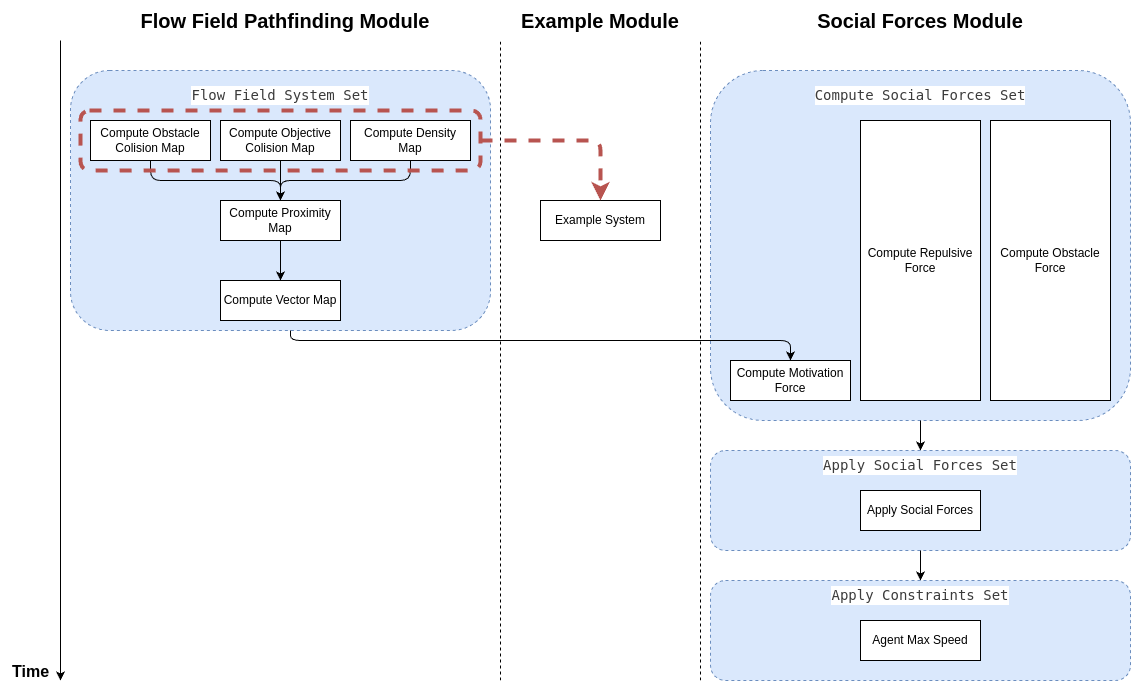

The diagram above was exported from draw.io. Its source (the exported page's mxGraphModel, read from the mxfile embedded in the PNG):
<mxGraphModel dx="1333" dy="809" grid="1" gridSize="10" guides="1" tooltips="1" connect="1" arrows="1" fold="1" page="1" pageScale="1" pageWidth="850" pageHeight="1100" math="0" shadow="0">
  <root>
    <mxCell id="0" />
    <mxCell id="1" parent="0" />
    <mxCell id="35" value="" style="rounded=1;whiteSpace=wrap;html=1;fillColor=#dae8fc;dashed=1;strokeColor=#6c8ebf;" parent="1" vertex="1">
      <mxGeometry x="740" y="620" width="420" height="100" as="geometry" />
    </mxCell>
    <mxCell id="28" value="" style="rounded=1;whiteSpace=wrap;html=1;fillColor=#dae8fc;dashed=1;strokeColor=#6c8ebf;" parent="1" vertex="1">
      <mxGeometry x="740" y="490" width="420" height="100" as="geometry" />
    </mxCell>
    <mxCell id="26" value="" style="rounded=1;whiteSpace=wrap;html=1;dashed=1;fillColor=#dae8fc;strokeColor=#6c8ebf;" parent="1" vertex="1">
      <mxGeometry x="740" y="110" width="420" height="350" as="geometry" />
    </mxCell>
    <mxCell id="24" value="" style="rounded=1;whiteSpace=wrap;html=1;dashed=1;fillColor=#dae8fc;strokeColor=#6c8ebf;" parent="1" vertex="1">
      <mxGeometry x="100" y="110" width="420" height="260" as="geometry" />
    </mxCell>
    <mxCell id="38" style="edgeStyle=none;html=1;" parent="1" source="28" target="35" edge="1">
      <mxGeometry relative="1" as="geometry" />
    </mxCell>
    <mxCell id="32" style="edgeStyle=none;html=1;" parent="1" source="26" target="28" edge="1">
      <mxGeometry relative="1" as="geometry" />
    </mxCell>
    <mxCell id="3" value="" style="endArrow=none;dashed=1;html=1;" parent="1" edge="1">
      <mxGeometry width="50" height="50" relative="1" as="geometry">
        <mxPoint x="730" y="720" as="sourcePoint" />
        <mxPoint x="730" y="80" as="targetPoint" />
      </mxGeometry>
    </mxCell>
    <mxCell id="8" value="&lt;font style=&quot;font-size: 20px;&quot;&gt;&lt;b&gt;Flow Field Pathfinding Module&lt;/b&gt;&lt;/font&gt;" style="text;html=1;align=center;verticalAlign=middle;whiteSpace=wrap;rounded=0;" parent="1" vertex="1">
      <mxGeometry x="120" y="40" width="390" height="40" as="geometry" />
    </mxCell>
    <mxCell id="66" style="edgeStyle=orthogonalEdgeStyle;html=1;" edge="1" parent="1" source="9" target="12">
      <mxGeometry relative="1" as="geometry">
        <Array as="points">
          <mxPoint x="180" y="220" />
          <mxPoint x="310" y="220" />
        </Array>
      </mxGeometry>
    </mxCell>
    <mxCell id="9" value="Compute Obstacle Colision Map" style="rounded=0;whiteSpace=wrap;html=1;" parent="1" vertex="1">
      <mxGeometry x="120" y="160" width="120" height="40" as="geometry" />
    </mxCell>
    <mxCell id="16" style="edgeStyle=orthogonalEdgeStyle;html=1;" parent="1" source="10" target="12" edge="1">
      <mxGeometry relative="1" as="geometry" />
    </mxCell>
    <mxCell id="10" value="Compute Objective Colision Map" style="rounded=0;whiteSpace=wrap;html=1;" parent="1" vertex="1">
      <mxGeometry x="250" y="160" width="120" height="40" as="geometry" />
    </mxCell>
    <mxCell id="65" style="edgeStyle=orthogonalEdgeStyle;html=1;" edge="1" parent="1" source="11" target="12">
      <mxGeometry relative="1" as="geometry">
        <Array as="points">
          <mxPoint x="440" y="220" />
          <mxPoint x="310" y="220" />
        </Array>
      </mxGeometry>
    </mxCell>
    <mxCell id="11" value="Compute Density Map" style="rounded=0;whiteSpace=wrap;html=1;" parent="1" vertex="1">
      <mxGeometry x="380" y="160" width="120" height="40" as="geometry" />
    </mxCell>
    <mxCell id="18" style="edgeStyle=none;html=1;" parent="1" source="12" target="13" edge="1">
      <mxGeometry relative="1" as="geometry" />
    </mxCell>
    <mxCell id="12" value="Compute Proximity Map" style="rounded=0;whiteSpace=wrap;html=1;" parent="1" vertex="1">
      <mxGeometry x="250" y="240" width="120" height="40" as="geometry" />
    </mxCell>
    <mxCell id="23" style="edgeStyle=orthogonalEdgeStyle;html=1;" parent="1" source="24" target="20" edge="1">
      <mxGeometry relative="1" as="geometry">
        <Array as="points">
          <mxPoint x="320" y="380" />
          <mxPoint x="820" y="380" />
        </Array>
      </mxGeometry>
    </mxCell>
    <mxCell id="13" value="Compute Vector Map" style="rounded=0;whiteSpace=wrap;html=1;" parent="1" vertex="1">
      <mxGeometry x="250" y="320" width="120" height="40" as="geometry" />
    </mxCell>
    <mxCell id="20" value="Compute Motivation Force" style="rounded=0;whiteSpace=wrap;html=1;" parent="1" vertex="1">
      <mxGeometry x="760" y="400" width="120" height="40" as="geometry" />
    </mxCell>
    <mxCell id="21" value="Compute Repulsive Force" style="rounded=0;whiteSpace=wrap;html=1;" parent="1" vertex="1">
      <mxGeometry x="890" y="160" width="120" height="280" as="geometry" />
    </mxCell>
    <mxCell id="22" value="Compute Obstacle Force" style="rounded=0;whiteSpace=wrap;html=1;gradientColor=none;" parent="1" vertex="1">
      <mxGeometry x="1020" y="160" width="120" height="280" as="geometry" />
    </mxCell>
    <mxCell id="25" value="&lt;div style=&quot;color: rgb(59, 59, 59); background-color: rgb(255, 255, 255); font-family: &amp;quot;Droid Sans Mono&amp;quot;, &amp;quot;monospace&amp;quot;, monospace; font-size: 14px; line-height: 19px; white-space: pre;&quot;&gt;&lt;span style=&quot;color: rgb(59, 59, 59);&quot;&gt;Flow Field System Set&lt;/span&gt;&lt;/div&gt;" style="text;html=1;align=center;verticalAlign=middle;whiteSpace=wrap;rounded=0;" parent="1" vertex="1">
      <mxGeometry x="110" y="120" width="400" height="30" as="geometry" />
    </mxCell>
    <mxCell id="29" value="Apply Social Forces" style="rounded=0;whiteSpace=wrap;html=1;" parent="1" vertex="1">
      <mxGeometry x="890" y="530" width="120" height="40" as="geometry" />
    </mxCell>
    <mxCell id="33" value="&lt;div style=&quot;color: rgb(59, 59, 59); background-color: rgb(255, 255, 255); font-family: &amp;quot;Droid Sans Mono&amp;quot;, &amp;quot;monospace&amp;quot;, monospace; font-size: 14px; line-height: 19px; white-space: pre;&quot;&gt;&lt;span style=&quot;color: rgb(59, 59, 59);&quot;&gt;Compute Social Forces Set&lt;/span&gt;&lt;/div&gt;" style="text;html=1;align=center;verticalAlign=middle;whiteSpace=wrap;rounded=0;" parent="1" vertex="1">
      <mxGeometry x="740" y="120" width="420" height="30" as="geometry" />
    </mxCell>
    <mxCell id="34" value="&lt;div style=&quot;color: rgb(59, 59, 59); background-color: rgb(255, 255, 255); font-family: &amp;quot;Droid Sans Mono&amp;quot;, &amp;quot;monospace&amp;quot;, monospace; font-size: 14px; line-height: 19px; white-space: pre;&quot;&gt;&lt;span style=&quot;color: rgb(59, 59, 59);&quot;&gt;Apply Social Forces Set&lt;/span&gt;&lt;/div&gt;" style="text;html=1;align=center;verticalAlign=middle;whiteSpace=wrap;rounded=0;" parent="1" vertex="1">
      <mxGeometry x="740" y="490" width="420" height="30" as="geometry" />
    </mxCell>
    <mxCell id="36" value="Agent Max Speed" style="rounded=0;whiteSpace=wrap;html=1;" parent="1" vertex="1">
      <mxGeometry x="890" y="660" width="120" height="40" as="geometry" />
    </mxCell>
    <mxCell id="37" value="&lt;div style=&quot;color: rgb(59, 59, 59); background-color: rgb(255, 255, 255); font-family: &amp;quot;Droid Sans Mono&amp;quot;, &amp;quot;monospace&amp;quot;, monospace; font-size: 14px; line-height: 19px; white-space: pre;&quot;&gt;&lt;span style=&quot;color: rgb(59, 59, 59);&quot;&gt;Apply Constraints Set&lt;/span&gt;&lt;/div&gt;" style="text;html=1;align=center;verticalAlign=middle;whiteSpace=wrap;rounded=0;" parent="1" vertex="1">
      <mxGeometry x="740" y="620" width="420" height="30" as="geometry" />
    </mxCell>
    <mxCell id="39" value="&lt;font style=&quot;font-size: 20px;&quot;&gt;&lt;b&gt;Social Forces Module&lt;/b&gt;&lt;/font&gt;" style="text;html=1;align=center;verticalAlign=middle;whiteSpace=wrap;rounded=0;" parent="1" vertex="1">
      <mxGeometry x="730" y="40" width="440" height="40" as="geometry" />
    </mxCell>
    <mxCell id="52" value="" style="group" parent="1" vertex="1" connectable="0">
      <mxGeometry x="30" y="80" width="60" height="640" as="geometry" />
    </mxCell>
    <mxCell id="50" value="" style="endArrow=classic;html=1;" parent="52" edge="1">
      <mxGeometry width="50" height="50" relative="1" as="geometry">
        <mxPoint x="60" as="sourcePoint" />
        <mxPoint x="60" y="640" as="targetPoint" />
      </mxGeometry>
    </mxCell>
    <mxCell id="51" value="Time" style="text;html=1;align=center;verticalAlign=middle;resizable=0;points=[];autosize=1;strokeColor=none;fillColor=none;fontSize=16;fontStyle=1;rotation=0;" parent="52" vertex="1">
      <mxGeometry y="616" width="60" height="30" as="geometry" />
    </mxCell>
    <mxCell id="53" value="&lt;font style=&quot;font-size: 20px;&quot;&gt;&lt;b&gt;Example Module&lt;/b&gt;&lt;/font&gt;" style="text;html=1;align=center;verticalAlign=middle;whiteSpace=wrap;rounded=0;" vertex="1" parent="1">
      <mxGeometry x="530" y="40" width="200" height="40" as="geometry" />
    </mxCell>
    <mxCell id="57" value="" style="endArrow=none;dashed=1;html=1;" edge="1" parent="1">
      <mxGeometry width="50" height="50" relative="1" as="geometry">
        <mxPoint x="530" y="720" as="sourcePoint" />
        <mxPoint x="530" y="80" as="targetPoint" />
      </mxGeometry>
    </mxCell>
    <mxCell id="58" value="" style="rounded=1;whiteSpace=wrap;html=1;fillColor=none;strokeColor=#b85450;dashed=1;strokeWidth=4;" vertex="1" parent="1">
      <mxGeometry x="110" y="150" width="400" height="60" as="geometry" />
    </mxCell>
    <mxCell id="61" value="Example System" style="rounded=0;whiteSpace=wrap;html=1;" vertex="1" parent="1">
      <mxGeometry x="570" y="240" width="120" height="40" as="geometry" />
    </mxCell>
    <mxCell id="67" style="edgeStyle=orthogonalEdgeStyle;html=1;fillColor=#f8cecc;strokeColor=#b85450;dashed=1;strokeWidth=4;" edge="1" parent="1" source="58" target="61">
      <mxGeometry relative="1" as="geometry">
        <mxPoint x="460.0044827586207" y="210" as="sourcePoint" />
        <mxPoint x="630.0044827586207" y="320" as="targetPoint" />
        <Array as="points">
          <mxPoint x="630" y="180" />
        </Array>
      </mxGeometry>
    </mxCell>
  </root>
</mxGraphModel>